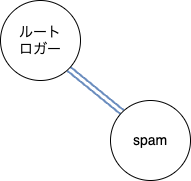

The diagram above was exported from draw.io. Its source (the exported page's mxGraphModel, read from the mxfile embedded in the PNG):
<mxGraphModel dx="397" dy="232" grid="1" gridSize="10" guides="1" tooltips="1" connect="1" arrows="1" fold="1" page="1" pageScale="1" pageWidth="827" pageHeight="1169" math="0" shadow="0">
  <root>
    <mxCell id="0" />
    <mxCell id="1" parent="0" />
    <mxCell id="8" style="edgeStyle=none;shape=link;html=1;exitX=1;exitY=1;exitDx=0;exitDy=0;entryX=0;entryY=0;entryDx=0;entryDy=0;fillColor=#dae8fc;strokeColor=#6c8ebf;strokeWidth=2;gradientColor=#7ea6e0;" parent="1" source="2" target="3" edge="1">
      <mxGeometry relative="1" as="geometry" />
    </mxCell>
    <mxCell id="2" value="&lt;font style=&quot;font-size: 14px;&quot;&gt;ルート&lt;br&gt;ロガー&lt;/font&gt;" style="ellipse;whiteSpace=wrap;html=1;aspect=fixed;" parent="1" vertex="1">
      <mxGeometry x="140" y="70" width="80" height="80" as="geometry" />
    </mxCell>
    <mxCell id="3" value="&lt;font style=&quot;font-size: 14px;&quot;&gt;spam&lt;/font&gt;" style="ellipse;whiteSpace=wrap;html=1;aspect=fixed;" parent="1" vertex="1">
      <mxGeometry x="250" y="170" width="80" height="80" as="geometry" />
    </mxCell>
  </root>
</mxGraphModel>